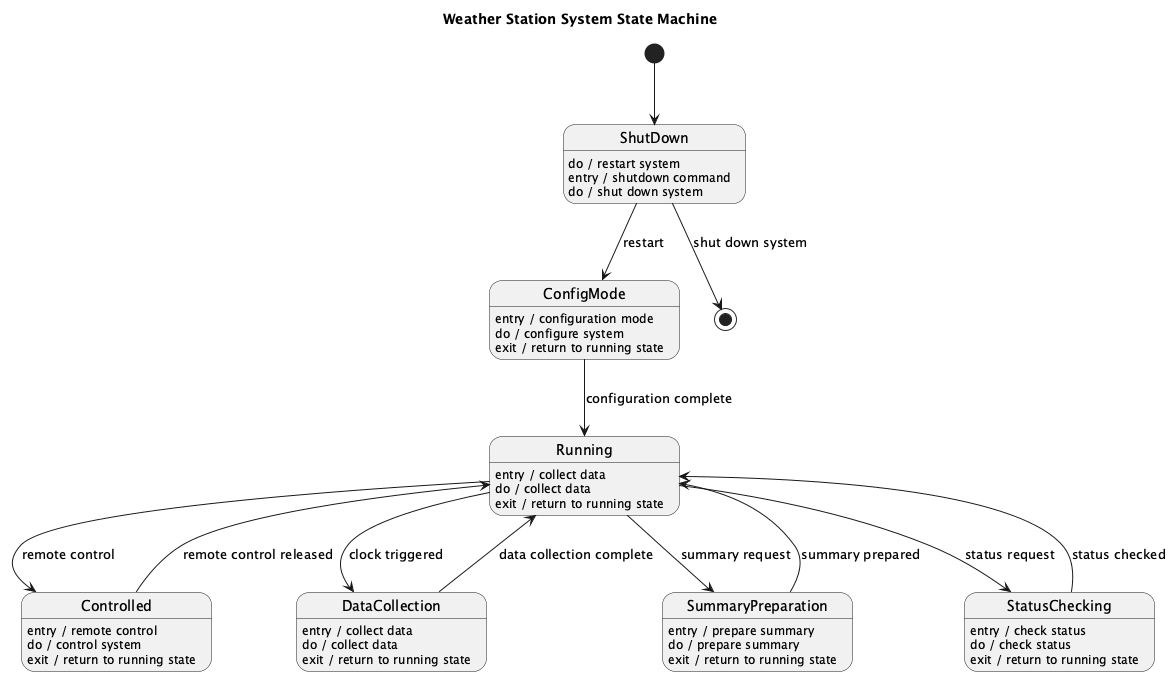

The diagram above was rendered by PlantUML. Its source (embedded in the PNG):
@startuml
title Weather Station System State Machine

[*] --> ShutDown
state ShutDown
ShutDown : do / restart system

state ConfigMode
ConfigMode : entry / configuration mode
ConfigMode : do / configure system
ConfigMode : exit / return to running state

state Running
Running : entry / collect data
Running : do / collect data
Running : exit / return to running state

state Controlled
Controlled : entry / remote control
Controlled : do / control system
Controlled : exit / return to running state

state ShutDown
ShutDown : entry / shutdown command
ShutDown : do / shut down system

state DataCollection
DataCollection : entry / collect data
DataCollection : do / collect data
DataCollection : exit / return to running state

state SummaryPreparation
SummaryPreparation : entry / prepare summary
SummaryPreparation : do / prepare summary
SummaryPreparation : exit / return to running state

state StatusChecking
StatusChecking : entry / check status
StatusChecking : do / check status
StatusChecking : exit / return to running state

ShutDown --> ConfigMode : restart
ConfigMode --> Running : configuration complete
Running --> DataCollection : clock triggered
DataCollection --> Running : data collection complete
Running --> SummaryPreparation : summary request
SummaryPreparation --> Running : summary prepared
Running --> StatusChecking : status request
StatusChecking --> Running : status checked
Running --> Controlled : remote control
Controlled --> Running : remote control released

ShutDown --> [*] : shut down system
@enduml